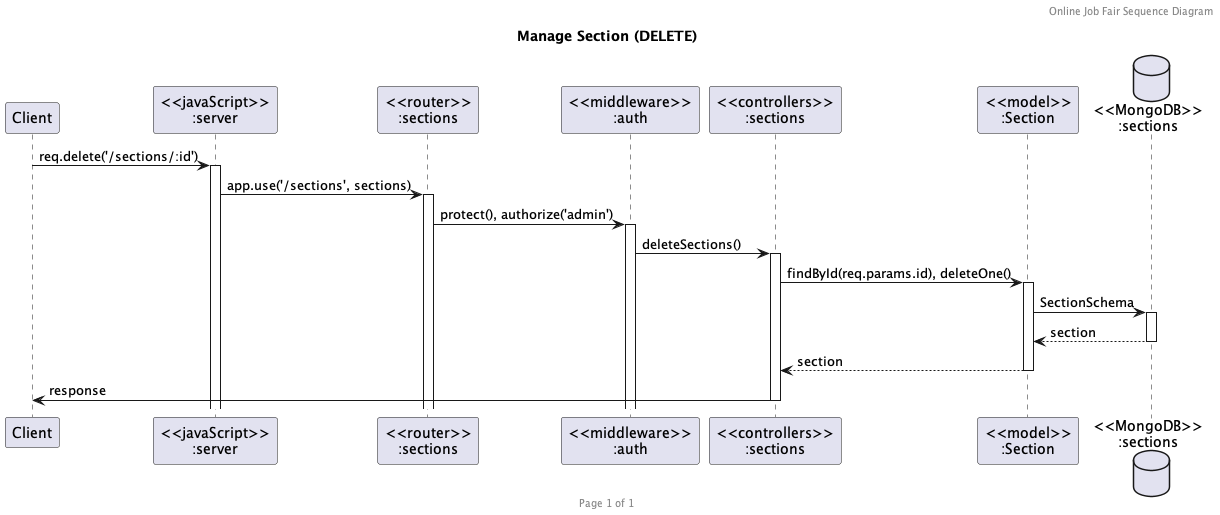

The diagram above was rendered by PlantUML. Its source (embedded in the PNG):
@startuml Manage Section (DELETE)

header Online Job Fair Sequence Diagram
footer Page %page% of %lastpage%
title "Manage Section (DELETE)"

participant "Client" as client
participant "<<javaScript>>\n:server" as server
participant "<<router>>\n:sections" as routerSections
participant "<<middleware>>\n:auth" as middleAuth
participant "<<controllers>>\n:sections" as controllersSections
participant "<<model>>\n:Section" as modelSection
database "<<MongoDB>>\n:sections" as SectionsDatabase

client -> server ++: req.delete('/sections/:id')
server -> routerSections ++: app.use('/sections', sections)
routerSections -> middleAuth ++: protect(), authorize('admin')
middleAuth -> controllersSections ++: deleteSections()
controllersSections -> modelSection ++: findById(req.params.id), deleteOne()
modelSection -> SectionsDatabase ++: SectionSchema
SectionsDatabase --> modelSection --: section
controllersSections <-- modelSection --: section
controllersSections -> client --: response

@enduml